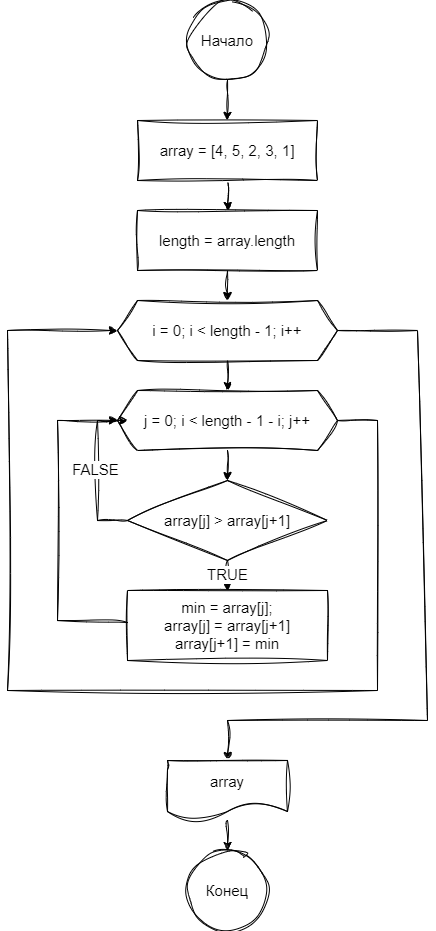

The diagram above was exported from draw.io. Its source (the exported page's mxGraphModel, read from the mxfile embedded in the PNG):
<mxGraphModel dx="1395" dy="958" grid="1" gridSize="10" guides="1" tooltips="1" connect="1" arrows="1" fold="1" page="1" pageScale="1" pageWidth="850" pageHeight="1100" math="0" shadow="0">
  <root>
    <mxCell id="0" />
    <mxCell id="1" parent="0" />
    <mxCell id="4" value="" style="edgeStyle=none;html=1;fontSize=15;sketch=1;curveFitting=1;jiggle=2;rounded=0;" edge="1" parent="1" source="2" target="3">
      <mxGeometry relative="1" as="geometry" />
    </mxCell>
    <mxCell id="2" value="Начало" style="ellipse;whiteSpace=wrap;html=1;fontSize=15;sketch=1;curveFitting=1;jiggle=2;rounded=0;" vertex="1" parent="1">
      <mxGeometry x="370" y="20" width="80" height="80" as="geometry" />
    </mxCell>
    <mxCell id="6" value="" style="edgeStyle=none;html=1;fontSize=15;sketch=1;curveFitting=1;jiggle=2;rounded=0;" edge="1" parent="1" source="3" target="5">
      <mxGeometry relative="1" as="geometry" />
    </mxCell>
    <mxCell id="3" value="array = [4, 5, 2, 3, 1]" style="whiteSpace=wrap;html=1;fontSize=15;sketch=1;curveFitting=1;jiggle=2;rounded=0;" vertex="1" parent="1">
      <mxGeometry x="320" y="140" width="180" height="60" as="geometry" />
    </mxCell>
    <mxCell id="25" value="" style="edgeStyle=none;html=1;fontSize=15;sketch=1;curveFitting=1;jiggle=2;rounded=0;" edge="1" parent="1" source="5" target="24">
      <mxGeometry relative="1" as="geometry" />
    </mxCell>
    <mxCell id="5" value="length = array.length" style="whiteSpace=wrap;html=1;fontSize=15;sketch=1;curveFitting=1;jiggle=2;rounded=0;" vertex="1" parent="1">
      <mxGeometry x="320" y="230" width="180" height="60" as="geometry" />
    </mxCell>
    <mxCell id="29" value="" style="edgeStyle=none;html=1;fontSize=15;sketch=1;curveFitting=1;jiggle=2;rounded=0;" edge="1" parent="1" source="24" target="28">
      <mxGeometry relative="1" as="geometry" />
    </mxCell>
    <mxCell id="42" style="edgeStyle=none;html=1;fontSize=15;sketch=1;curveFitting=1;jiggle=2;rounded=0;" edge="1" parent="1" source="24" target="41">
      <mxGeometry relative="1" as="geometry">
        <Array as="points">
          <mxPoint x="600" y="350" />
          <mxPoint x="610" y="740" />
          <mxPoint x="410" y="740" />
        </Array>
      </mxGeometry>
    </mxCell>
    <mxCell id="24" value="i = 0; i &amp;lt; length - 1; i++" style="shape=hexagon;perimeter=hexagonPerimeter2;whiteSpace=wrap;html=1;fixedSize=1;fontSize=15;sketch=1;curveFitting=1;jiggle=2;rounded=0;" vertex="1" parent="1">
      <mxGeometry x="300" y="320" width="220" height="60" as="geometry" />
    </mxCell>
    <mxCell id="31" value="" style="edgeStyle=none;html=1;fontSize=15;sketch=1;curveFitting=1;jiggle=2;rounded=0;" edge="1" parent="1" source="28" target="30">
      <mxGeometry relative="1" as="geometry" />
    </mxCell>
    <mxCell id="39" style="edgeStyle=none;html=1;entryX=0;entryY=0.5;entryDx=0;entryDy=0;fontSize=15;sketch=1;curveFitting=1;jiggle=2;rounded=0;" edge="1" parent="1" source="28" target="24">
      <mxGeometry relative="1" as="geometry">
        <Array as="points">
          <mxPoint x="560" y="440" />
          <mxPoint x="560" y="710" />
          <mxPoint x="190" y="710" />
          <mxPoint x="190" y="350" />
        </Array>
      </mxGeometry>
    </mxCell>
    <mxCell id="28" value="j = 0; i &amp;lt; length - 1 - i; j++" style="shape=hexagon;perimeter=hexagonPerimeter2;whiteSpace=wrap;html=1;fixedSize=1;fontSize=15;sketch=1;curveFitting=1;jiggle=2;rounded=0;" vertex="1" parent="1">
      <mxGeometry x="300" y="410" width="220" height="60" as="geometry" />
    </mxCell>
    <mxCell id="33" value="" style="edgeStyle=none;html=1;fontSize=15;sketch=1;curveFitting=1;jiggle=2;rounded=0;" edge="1" parent="1" source="30" target="32">
      <mxGeometry relative="1" as="geometry" />
    </mxCell>
    <mxCell id="34" value="TRUE" style="edgeLabel;html=1;align=center;verticalAlign=middle;resizable=0;points=[];fontSize=15;sketch=1;curveFitting=1;jiggle=2;rounded=0;" vertex="1" connectable="0" parent="33">
      <mxGeometry x="-0.1333" y="-1" relative="1" as="geometry">
        <mxPoint as="offset" />
      </mxGeometry>
    </mxCell>
    <mxCell id="35" style="edgeStyle=none;html=1;entryX=0;entryY=0.5;entryDx=0;entryDy=0;fontSize=15;sketch=1;curveFitting=1;jiggle=2;rounded=0;" edge="1" parent="1" source="30" target="28">
      <mxGeometry relative="1" as="geometry">
        <Array as="points">
          <mxPoint x="280" y="540" />
          <mxPoint x="280" y="440" />
        </Array>
      </mxGeometry>
    </mxCell>
    <mxCell id="36" value="FALSE" style="edgeLabel;html=1;align=center;verticalAlign=middle;resizable=0;points=[];fontSize=15;sketch=1;curveFitting=1;jiggle=2;rounded=0;" vertex="1" connectable="0" parent="35">
      <mxGeometry x="0.0889" y="3" relative="1" as="geometry">
        <mxPoint as="offset" />
      </mxGeometry>
    </mxCell>
    <mxCell id="30" value="array[j] &amp;gt; array[j+1]" style="rhombus;whiteSpace=wrap;html=1;fontSize=15;sketch=1;curveFitting=1;jiggle=2;rounded=0;" vertex="1" parent="1">
      <mxGeometry x="310" y="500" width="200" height="80" as="geometry" />
    </mxCell>
    <mxCell id="38" style="edgeStyle=none;html=1;fontSize=15;sketch=1;curveFitting=1;jiggle=2;rounded=0;" edge="1" parent="1" source="32">
      <mxGeometry relative="1" as="geometry">
        <mxPoint x="310" y="440" as="targetPoint" />
        <Array as="points">
          <mxPoint x="240" y="640" />
          <mxPoint x="240" y="440" />
        </Array>
      </mxGeometry>
    </mxCell>
    <mxCell id="32" value="min = array[j];&lt;div&gt;array[j] = array[j+1]&lt;/div&gt;&lt;div&gt;array[j+1] = min&lt;/div&gt;" style="whiteSpace=wrap;html=1;fontSize=15;sketch=1;curveFitting=1;jiggle=2;rounded=0;" vertex="1" parent="1">
      <mxGeometry x="310" y="610" width="200" height="70" as="geometry" />
    </mxCell>
    <mxCell id="44" value="" style="edgeStyle=none;html=1;sketch=1;curveFitting=1;jiggle=2;rounded=0;" edge="1" parent="1" source="41" target="43">
      <mxGeometry relative="1" as="geometry" />
    </mxCell>
    <mxCell id="41" value="array" style="shape=document;whiteSpace=wrap;html=1;boundedLbl=1;fontSize=15;sketch=1;curveFitting=1;jiggle=2;rounded=0;" vertex="1" parent="1">
      <mxGeometry x="350" y="780" width="120" height="60" as="geometry" />
    </mxCell>
    <mxCell id="43" value="Конец" style="ellipse;whiteSpace=wrap;html=1;fontSize=15;sketch=1;curveFitting=1;jiggle=2;rounded=0;" vertex="1" parent="1">
      <mxGeometry x="370" y="870" width="80" height="80" as="geometry" />
    </mxCell>
  </root>
</mxGraphModel>